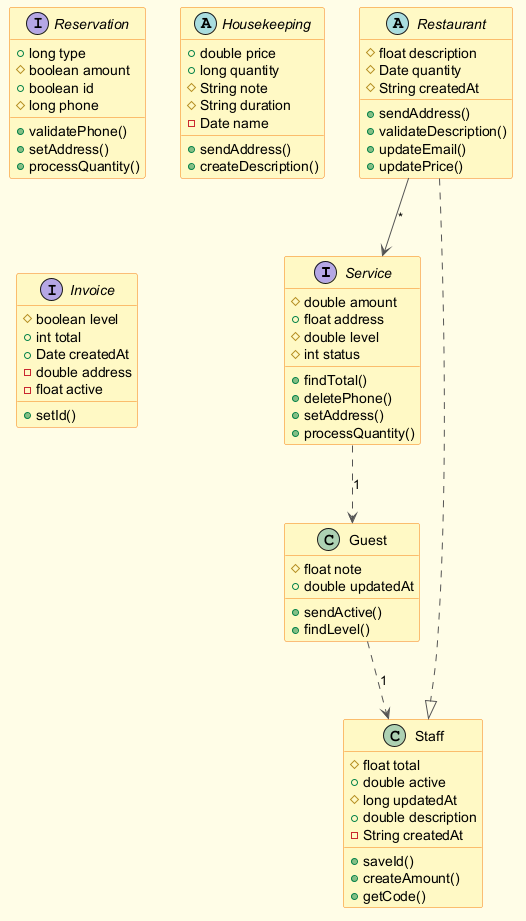

The diagram above was rendered by PlantUML. Its source (embedded in the PNG):
@startuml
skinparam backgroundColor #FFFDE7
skinparam classBackgroundColor #FFF9C4
skinparam classBorderColor #F57F17
skinparam ArrowColor #555555
interface Service {
  #double amount
  +float address
  #double level
  #int status
  +findTotal()
  +deletePhone()
  +setAddress()
  +processQuantity()
}
class Staff {
  #float total
  +double active
  #long updatedAt
  +double description
  -String createdAt
  +saveId()
  +createAmount()
  +getCode()
}
interface Reservation {
  +long type
  #boolean amount
  +boolean id
  #long phone
  +validatePhone()
  +setAddress()
  +processQuantity()
}
abstract class Restaurant {
  #float description
  #Date quantity
  #String createdAt
  +sendAddress()
  +validateDescription()
  +updateEmail()
  +updatePrice()
}
abstract class Housekeeping {
  +double price
  +long quantity
  #String note
  #String duration
  -Date name
  +sendAddress()
  +createDescription()
}
interface Invoice {
  #boolean level
  +int total
  +Date createdAt
  -double address
  -float active
  +setId()
}
class Guest {
  #float note
  +double updatedAt
  +sendActive()
  +findLevel()
}
Guest ..> Staff : "1"
Restaurant ..|> Staff
Restaurant --> Service : "*"
Service ..> Guest : "1"
@enduml